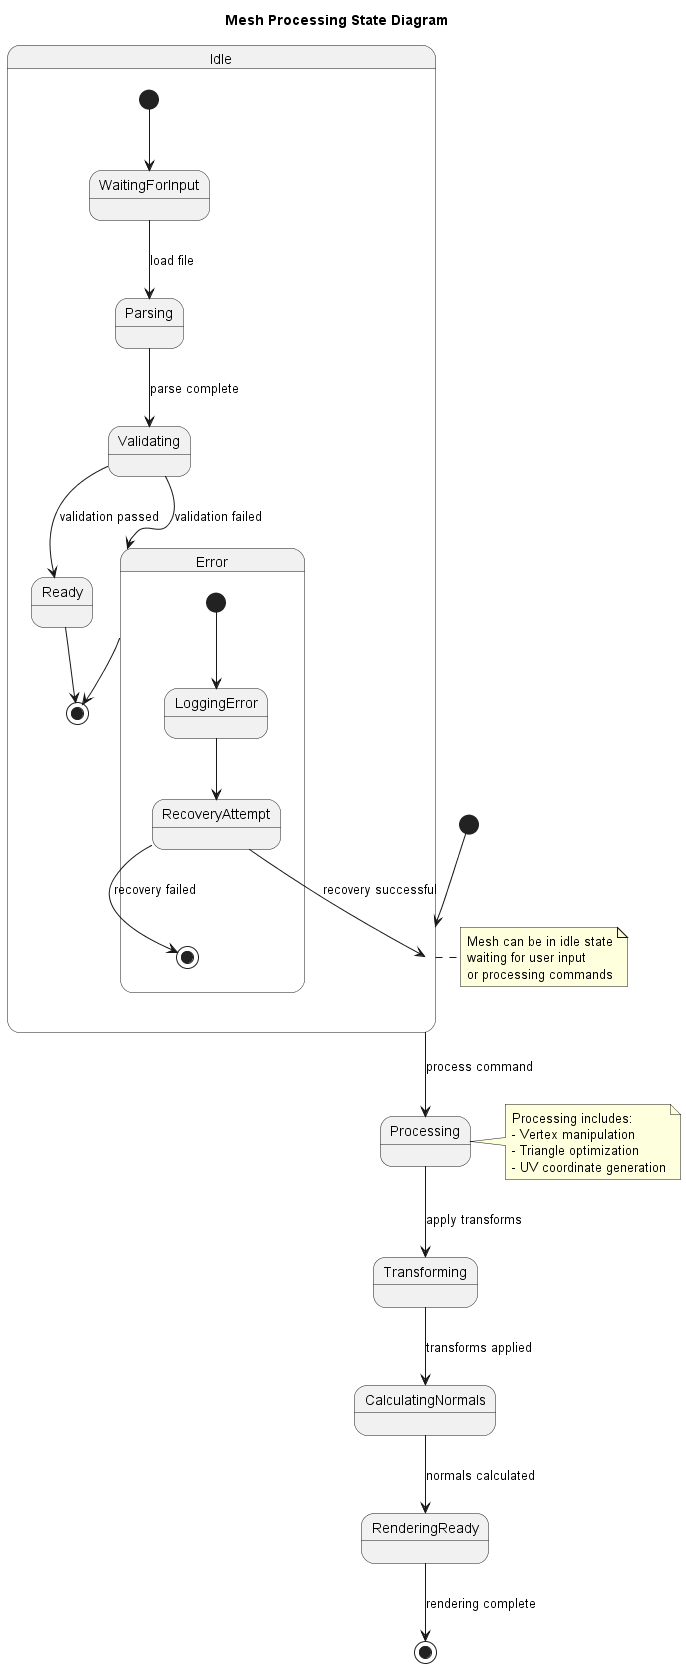

The diagram above was rendered by PlantUML. Its source (embedded in the PNG):
@startuml
title Mesh Processing State Diagram

[*] --> Idle

state Idle {
  [*] --> WaitingForInput
  WaitingForInput --> Parsing : load file
  Parsing --> Validating : parse complete
  Validating --> Ready : validation passed
  Validating --> Error : validation failed
  Ready --> [*]
  Error --> [*]
}

Idle --> Processing : process command
Processing --> Transforming : apply transforms
Transforming --> CalculatingNormals : transforms applied
CalculatingNormals --> RenderingReady : normals calculated
RenderingReady --> [*] : rendering complete

state Error {
  [*] --> LoggingError
  LoggingError --> RecoveryAttempt
  RecoveryAttempt --> Idle : recovery successful
  RecoveryAttempt --> [*] : recovery failed
}

note right of Idle
  Mesh can be in idle state
  waiting for user input
  or processing commands
end note

note right of Processing
  Processing includes:
  - Vertex manipulation
  - Triangle optimization
  - UV coordinate generation
end note
@enduml